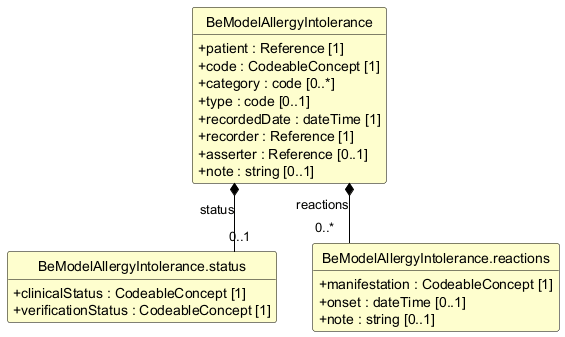

The diagram above was rendered by PlantUML. Its source (embedded in the PNG):
@startuml
skinparam shadowing false
skinparam classAttributeIconSize 0
skinparam linetype ortho
skinparam class {
  BackgroundColor #FEFECE
  BorderColor #000000
  ArrowColor #000000
  FontStyle bold
  AttributeFontStyle normal
}
hide circle
hide empty members

class "BeModelAllergyIntolerance" as BeModelAllergyIntolerance {
  +patient : Reference [1]
  +code : CodeableConcept [1]
  +category : code [0..*]
  +type : code [0..1]
  +recordedDate : dateTime [1]
  +recorder : Reference [1]
  +asserter : Reference [0..1]
  +note : string [0..1]
}

class "BeModelAllergyIntolerance.status" as BeModelAllergyIntolerance_status {
  +clinicalStatus : CodeableConcept [1]
  +verificationStatus : CodeableConcept [1]
}

class "BeModelAllergyIntolerance.reactions" as BeModelAllergyIntolerance_reactions {
  +manifestation : CodeableConcept [1]
  +onset : dateTime [0..1]
  +note : string [0..1]
}

BeModelAllergyIntolerance *-- "0..1" BeModelAllergyIntolerance_status : status
BeModelAllergyIntolerance *-- "0..*" BeModelAllergyIntolerance_reactions : reactions
@enduml